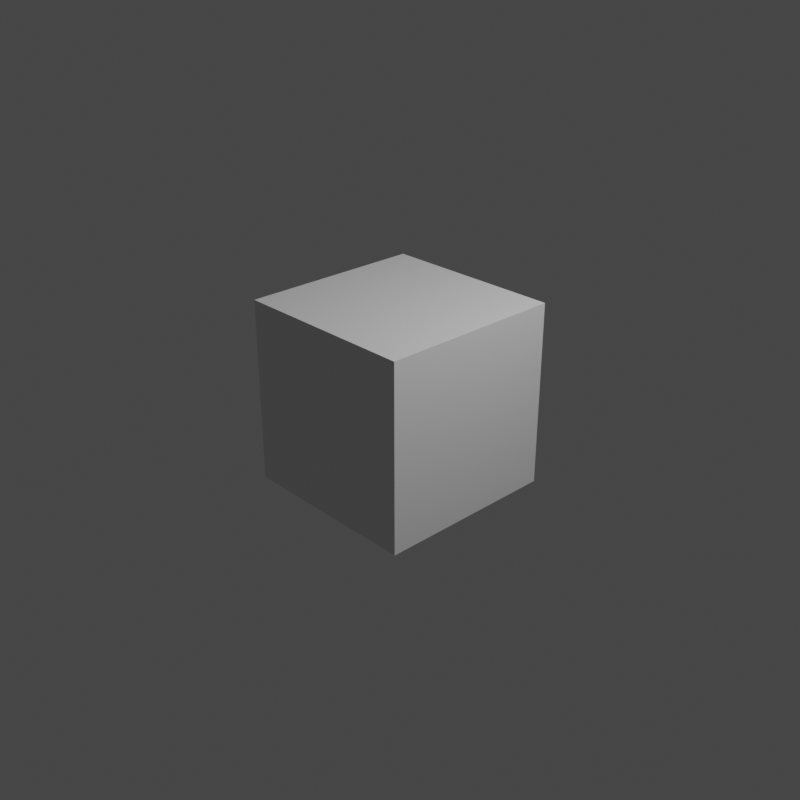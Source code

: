 # Source: color.blend  (saved by Blender 2.83.19; exported with 4.5.12 LTS)
import bpy
from mathutils import Matrix  # noqa: F401  (used for matrix-valued properties, if any)

bpy.ops.wm.read_factory_settings(use_empty=True)
scene = bpy.context.scene
scene.name = 'Scene'

# ---- collections
col_collection = bpy.data.collections.new('Collection'); scene.collection.children.link(col_collection)

# ---- materials (node trees are filled in below, after node groups)
mat_material = bpy.data.materials.new('Material')
mat_material.alpha_threshold = 0.0
mat_material.use_transparent_shadow = False
mat_material.line_color = (0.0, 0.0, 0.0, 1.0)

# ---- material node trees
mat_material.use_nodes = True; mat_material.node_tree.nodes.clear()
_N = mat_material.node_tree.nodes; _L = mat_material.node_tree.links
n0 = _N.new('ShaderNodeOutputMaterial'); n0.name = 'Material Output'; n0.location = (300, 300)
n1 = _N.new('ShaderNodeBsdfPrincipled'); n1.name = 'Principled BSDF'; n1.location = (10, 300)
n1.distribution = 'GGX'
n1.subsurface_method = 'BURLEY'
n1.inputs[2].default_value = 0.4
n1.inputs[3].default_value = 1.45
n1.inputs[27].default_value = (0.0, 0.0, 0.0, 1.0)
n1.inputs[28].default_value = 1.0
_L.new(n1.outputs[0], n0.inputs[0])
n0.is_active_output = True

# ---- world
world_world = bpy.data.worlds.new('World'); scene.world = world_world
world_world.use_nodes = True; world_world.node_tree.nodes.clear()
_N = world_world.node_tree.nodes; _L = world_world.node_tree.links
n0 = _N.new('ShaderNodeOutputWorld'); n0.name = 'World Output'; n0.location = (300, 300)
n1 = _N.new('ShaderNodeBackground'); n1.name = 'Background'; n1.location = (10, 300)
n1.inputs[0].default_value = (0.05088, 0.05088, 0.05088, 1.0)
_L.new(n1.outputs[0], n0.inputs[0])
n0.is_active_output = True
world_world.color = (0.05088, 0.05088, 0.05088)
world_world.use_sun_shadow = False
world_world.sun_shadow_jitter_overblur = 0.0

# ---- cameras
cam_camera = bpy.data.cameras.new('Camera')
cam_camera.clip_end = 100.0
cam_camera.ortho_scale = 7.314

# ---- lights
light_light = bpy.data.lights.new('Light', 'POINT')
light_light.transmission_factor = 0.0
light_light.energy = 1000.0
light_light.shadow_soft_size = 0.1
light_light.shadow_maximum_resolution = 0.006
light_light.use_absolute_resolution = True

# ---- meshes
me_cube = bpy.data.meshes.new('Cube')
me_cube.from_pydata([(1.0, 1.0, 1.0), (1.0, 1.0, -1.0), (1.0, -1.0, 1.0), (1.0, -1.0, -1.0), (-1.0, 1.0, 1.0), (-1.0, 1.0, -1.0), (-1.0, -1.0, 1.0), (-1.0, -1.0, -1.0)], [], [(0, 4, 6, 2), (3, 2, 6, 7), (7, 6, 4, 5), (5, 1, 3, 7), (1, 0, 2, 3), (5, 4, 0, 1)])
_uv = me_cube.uv_layers.new(name='UVMap')
_uv.uv.foreach_set('vector', [0.625, 0.5, 0.875, 0.5, 0.875, 0.75, 0.625, 0.75, 0.375, 0.75, 0.625, 0.75, 0.625, 1.0, 0.375, 1.0, 0.375, 0.0, 0.625, 0.0, 0.625, 0.25, 0.375, 0.25, 0.125, 0.5, 0.375, 0.5, 0.375, 0.75, 0.125, 0.75, 0.375, 0.5, 0.625, 0.5, 0.625, 0.75, 0.375, 0.75, 0.375, 0.25, 0.625, 0.25, 0.625, 0.5, 0.375, 0.5])
me_cube.materials.append(mat_material)
me_cube.use_remesh_preserve_volume = False
me_cube.use_remesh_preserve_attributes = False
me_cube.use_mirror_vertex_groups = False
me_cube.update()

# ---- objects
ob_cube = bpy.data.objects.new('Cube', me_cube)
ob_light = bpy.data.objects.new('Light', light_light)
ob_camera = bpy.data.objects.new('Camera', cam_camera)

# ---- transforms, parenting, visibility, modifiers, constraints
ob_cube.location = (0.0, 0.0, 0.0)
ob_cube.lock_rotations_4d = False
ob_cube.empty_display_type = 'ARROWS'
ob_cube.lineart.crease_threshold = 0.0
ob_light.location = (4.076, 1.005, 5.904)
ob_light.rotation_euler = (0.6503, 0.05522, 1.866)
ob_light.lock_rotations_4d = False
ob_light.empty_display_type = 'ARROWS'
ob_light.color = (0.0, 0.0, 0.0, 0.0)
ob_light.lineart.crease_threshold = 0.0
ob_camera.location = (7.359, -6.926, 4.958)
ob_camera.rotation_euler = (1.109, 0.0, 0.8149)
ob_camera.lock_rotations_4d = False
ob_camera.empty_display_type = 'ARROWS'
ob_camera.color = (0.0, 0.0, 0.0, 0.0)
ob_camera.display_type = 'WIRE'
ob_camera.lineart.crease_threshold = 0.0

# ---- collection membership
col_collection.objects.link(ob_cube)
col_collection.objects.link(ob_light)
col_collection.objects.link(ob_camera)

# ---- scene / render settings (as saved in the file)
scene.camera = ob_camera
scene.frame_start = 1; scene.frame_end = 414; scene.frame_set(394)
scene.render.engine = 'BLENDER_EEVEE_NEXT'
scene.render.image_settings.file_format = 'FFMPEG'
scene.render.image_settings.color_mode = 'RGB'
scene.render.image_settings.quality = 100
scene.render.resolution_x = 512
scene.render.resolution_y = 512
scene.render.fps = 3
scene.render.fps_base = 0.1
scene.cycles.use_denoising = False
scene.cycles.samples = 128
scene.cycles.sampling_pattern = 'TABULATED_SOBOL'
scene.cycles.use_adaptive_sampling = False
scene.cycles.use_light_tree = False
scene.view_settings.view_transform = 'Filmic'
bpy.context.view_layer.update()
